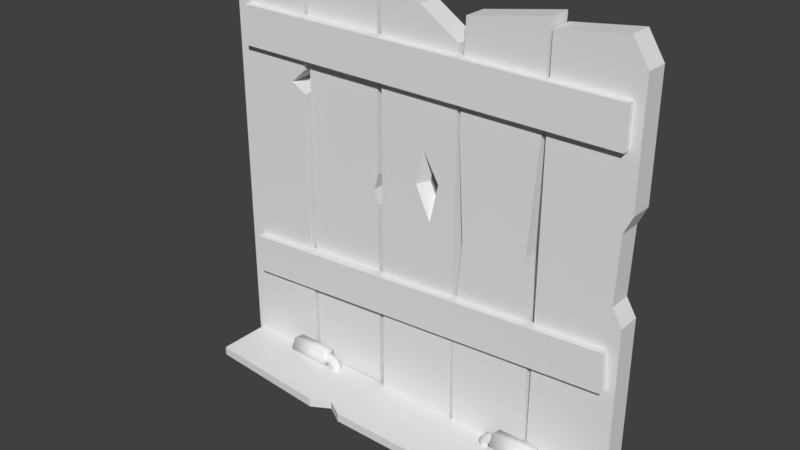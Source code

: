 # Source: door.blend  (saved by Blender 2.79.0; exported with 4.5.12 LTS)
import bpy
from mathutils import Matrix  # noqa: F401  (used for matrix-valued properties, if any)

bpy.ops.wm.read_factory_settings(use_empty=True)
scene = bpy.context.scene
scene.name = 'Scene'

# ---- collections
col_collection_1 = bpy.data.collections.new('Collection 1'); scene.collection.children.link(col_collection_1)

# ---- materials (node trees are filled in below, after node groups)
mat_material = bpy.data.materials.new('Material')
mat_material.alpha_threshold = 0.0
mat_material.use_transparent_shadow = False
mat_material.roughness = 0.5
mat_material.line_color = (0.0, 0.0, 0.0, 1.0)

# ---- material node trees

# ---- world
world_world = bpy.data.worlds.new('World'); scene.world = world_world
world_world.color = (0.05088, 0.05088, 0.05088)
world_world.use_sun_shadow = False
world_world.sun_shadow_jitter_overblur = 0.0
world_world.cycles.sampling_method = 'MANUAL'

# ---- meshes
me_cube = bpy.data.meshes.new('Cube')
me_cube.from_pydata([(-0.6219, 0.1569, -0.0868), (-0.6219, 0.047, -0.0868), (-1.015, 0.047, -0.0868), (-1.015, 0.1569, -0.0868), (-0.6219, 0.1569, 1.913), (-0.6219, 0.047, 1.913), (-0.2069, 0.1419, 1.851), (-0.2386, 0.1419, 1.89), (-0.2069, 0.1419, -0.0868), (-0.2069, 0.06207, -0.0868), (-0.6002, 0.06207, -0.06964), (-0.6002, 0.1419, -0.06964), (-0.6219, 0.1569, 1.319), (-0.6219, 0.047, 1.319), (-0.6002, 0.06207, 1.89), (-0.6002, 0.1419, 1.89), (0.2207, 0.1569, -0.0868), (0.2207, 0.047, -0.0868), (-0.1726, 0.047, -0.0868), (-0.1726, 0.1569, -0.0868), (0.2207, 0.1569, 1.728), (0.2207, 0.047, 1.728), (-0.1726, 0.047, 1.868), (-0.1726, 0.1569, 1.868), (0.6296, 0.1569, -0.0274), (0.6296, 0.047, -0.0274), (0.2363, 0.047, -0.0868), (0.2363, 0.1569, -0.0868), (0.6296, 0.1569, 1.913), (0.6296, 0.047, 1.913), (0.2533, 0.047, 1.845), (0.2533, 0.1569, 1.845), (1.032, 0.1569, -0.0868), (1.032, 0.047, -0.0868), (0.6386, 0.047, -0.06999), (0.6386, 0.1569, -0.06999), (0.6386, 0.047, 1.87), (0.6386, 0.1569, 1.87), (-0.6219, 0.1569, 1.429), (-0.6219, 0.047, 1.429), (-1.015, 0.047, 1.748), (-1.015, 0.1569, 1.748), (-0.865, 0.047, 1.913), (-0.865, 0.1569, 1.913), (-0.2069, 0.06207, 1.851), (-0.2386, 0.06207, 1.89), (-0.6979, 0.047, 1.363), (-0.6979, 0.1569, 1.363), (-0.2113, 0.06207, 0.8934), (-0.2113, 0.1419, 0.8934), (-0.6002, 0.06207, 0.6762), (-0.6002, 0.1419, 0.6762), (-0.2113, 0.06207, 1.04), (-0.2113, 0.1419, 1.04), (-0.6002, 0.06207, 0.8262), (-0.6002, 0.1419, 0.8262), (0.2207, 0.1569, 1.547), (0.2207, 0.047, 1.547), (-0.1726, 0.047, 1.713), (-0.1726, 0.1569, 1.713), (0.03004, 0.1569, -0.05144), (0.03004, 0.047, -0.05144), (0.03004, 0.1569, 1.85), (0.03004, 0.047, 1.85), (0.03004, 0.1569, 1.627), (0.03004, 0.047, 1.627), (0.0517, 0.047, 1.24), (0.08981, 0.047, 0.9111), (0.08981, 0.1569, 0.9111), (0.0517, 0.1569, 1.24), (0.01487, 0.047, 1.071), (0.1332, 0.1569, 1.101), (0.01487, 0.1569, 1.071), (0.1332, 0.047, 1.101), (0.07935, 0.1025, 1.013), (0.0967, 0.1025, 1.089), (0.06412, 0.1025, 1.144), (0.04941, 0.1025, 1.077), (-0.2302, 0.06207, 0.967), (-0.2302, 0.1419, 0.967), (-0.5874, 0.06207, 0.7512), (-0.5874, 0.1419, 0.7512), (0.6158, 0.1569, 0.4132), (0.5817, 0.1569, 0.9132), (0.6158, 0.1569, 1.413), (0.6158, 0.047, 0.4132), (0.5817, 0.047, 0.9132), (0.6158, 0.047, 1.413), (0.2268, 0.047, 0.3962), (0.2652, 0.047, 0.8792), (0.2353, 0.047, 1.362), (0.2268, 0.1569, 0.3962), (0.2652, 0.1569, 0.8792), (0.2353, 0.1569, 1.362), (0.9571, 0.047, 1.913), (0.9571, 0.1569, 1.913), (1.032, 0.1569, 1.796), (1.032, 0.047, 1.796), (1.032, 0.047, 0.7592), (1.032, 0.047, 1.241), (1.032, 0.1569, 0.7592), (1.032, 0.1569, 1.241), (0.9931, 0.1569, 1.157), (0.9837, 0.1569, 0.8389), (0.993, 0.047, 1.157), (0.9837, 0.047, 0.8389), (-0.9433, 0.01106, 1.49), (0.9854, 0.01106, 1.49), (-0.9433, 0.01106, 1.68), (0.9854, 0.01106, 1.68), (-0.9347, 0.01106, 0.3258), (0.9896, 0.01106, 0.4556), (-0.9475, 0.01106, 0.5148), (0.9768, 0.01106, 0.6445), (-0.9433, 0.06506, 1.49), (0.9854, 0.06506, 1.49), (-0.9433, 0.06506, 1.68), (0.9854, 0.06506, 1.68), (-0.9347, 0.06506, 0.3258), (0.9896, 0.06506, 0.4556), (-0.9475, 0.06506, 0.5148), (0.9768, 0.06506, 0.6445), (-0.6934, 0.03621, 0.0347), (-0.4933, 0.03621, 0.0347), (-0.6934, 0.04447, -0.02189), (-0.4933, 0.04447, -0.02189), (-0.6934, -0.006798, -0.04724), (-0.4933, -0.006798, -0.04724), (-0.6934, -0.04675, -0.006316), (-0.4933, -0.04675, -0.006316), (-0.6934, -0.02017, 0.04433), (-0.4933, -0.02017, 0.04433), (0.5066, 0.03621, 0.0347), (0.7067, 0.03621, 0.0347), (0.5066, 0.04447, -0.02189), (0.7067, 0.04447, -0.02189), (0.5066, -0.006798, -0.04724), (0.7067, -0.006798, -0.04724), (0.5066, -0.04675, -0.006316), (0.7067, -0.04675, -0.006316), (0.5066, -0.02017, 0.04433), (0.7067, -0.02017, 0.04433)], [], [(0, 1, 2, 3), (4, 43, 42, 5), (38, 4, 5, 39), (39, 5, 42, 40), (1, 13, 46, 2), (2, 46, 40), (8, 9, 10, 11), (47, 12, 0, 3), (53, 6, 44, 52), (44, 45, 14), (54, 14, 15, 55), (39, 46, 47, 38), (60, 61, 18, 19), (62, 23, 22, 63), (56, 20, 21, 57), (65, 63, 22, 58), (58, 22, 23, 59), (72, 68, 60, 19), (24, 25, 26, 27), (28, 31, 30, 29), (84, 28, 29, 87), (87, 29, 30, 90), (90, 30, 31, 93), (82, 24, 27, 91), (32, 33, 34, 35), (96, 95, 94, 97), (32, 100, 98, 33), (36, 104, 99), (34, 36, 37, 35), (4, 38, 41, 43), (2, 40, 41, 3), (46, 39, 40), (0, 12, 13, 1), (38, 47, 41), (49, 8, 11, 51), (45, 7, 15, 14), (47, 46, 13, 12), (42, 43, 41, 40), (7, 45, 44, 6), (41, 47, 3), (52, 44, 14, 54), (7, 6, 15), (9, 48, 50, 10), (79, 49, 51, 81), (10, 50, 51, 11), (8, 49, 48, 9), (6, 53, 55, 15), (78, 52, 54, 80), (80, 54, 55, 81), (79, 53, 52, 78), (62, 64, 59, 23), (18, 58, 59, 19), (58, 70, 66, 65), (16, 56, 57, 17), (57, 65, 66, 73), (20, 56, 64, 62), (16, 60, 68, 71), (57, 21, 63, 65), (20, 62, 63, 21), (16, 17, 61, 60), (17, 57, 73), (61, 17, 73, 67), (18, 70, 58), (61, 67, 70, 18), (64, 56, 71, 69), (64, 69, 72, 59), (56, 16, 71), (59, 72, 19), (75, 74, 67, 73), (76, 75, 73, 66), (77, 72, 69, 76), (74, 68, 72, 77), (67, 74, 77, 70), (70, 77, 76, 66), (69, 71, 75, 76), (71, 68, 74, 75), (49, 79, 78, 48), (50, 80, 81, 51), (48, 78, 80, 50), (53, 79, 81, 55), (28, 84, 93, 31), (84, 83, 92, 93), (83, 82, 91, 92), (26, 88, 91, 27), (88, 89, 92, 91), (89, 90, 93, 92), (25, 85, 88, 26), (85, 86, 89, 88), (86, 87, 90, 89), (24, 82, 85, 25), (82, 83, 86, 85), (83, 84, 87, 86), (94, 95, 37, 36), (37, 101, 102), (94, 36, 99, 97), (34, 105, 104, 36), (99, 101, 96, 97), (33, 98, 105, 34), (95, 96, 101, 37), (35, 37, 102, 103), (32, 35, 103, 100), (100, 103, 105, 98), (103, 102, 104, 105), (102, 101, 99, 104), (106, 107, 109, 108), (110, 111, 113, 112), (114, 116, 117, 115), (118, 120, 121, 119), (106, 108, 116, 114), (107, 106, 114, 115), (109, 107, 115, 117), (108, 109, 117, 116), (110, 112, 120, 118), (111, 110, 118, 119), (113, 111, 119, 121), (112, 113, 121, 120), (122, 123, 125, 124), (124, 125, 127, 126), (126, 127, 129, 128), (125, 123, 131, 129, 127), (128, 129, 131, 130), (130, 131, 123, 122), (122, 124, 126, 128, 130), (132, 133, 135, 134), (134, 135, 137, 136), (136, 137, 139, 138), (135, 133, 141, 139, 137), (138, 139, 141, 140), (140, 141, 133, 132), (132, 134, 136, 138, 140)])
me_cube.polygons.foreach_set('use_smooth', [0, 0, 0, 0, 0, 0, 0, 0, 0, 0, 0, 0, 0, 0, 0, 0, 0, 0, 0, 0, 0, 0, 0, 0, 0, 0, 0, 0, 0, 0, 0, 0, 0, 0, 0, 0, 0, 0, 0, 0, 0, 0, 0, 0, 0, 0, 0, 0, 0, 0, 0, 0, 0, 0, 0, 0, 0, 0, 0, 0, 0, 0, 0, 0, 0, 0, 0, 0, 0, 0, 0, 0, 0, 0, 0, 0, 0, 0, 0, 0, 0, 0, 0, 0, 0, 0, 0, 0, 0, 0, 0, 0, 0, 0, 0, 0, 0, 0, 0, 0, 0, 0, 0, 0, 0, 0, 0, 0, 0, 0, 0, 0, 0, 0, 0, 0, 1, 1, 1, 1, 1, 1, 1, 1, 1, 1, 1, 1, 1, 1])
me_cube.materials.append(mat_material)
me_cube.use_remesh_preserve_volume = False
me_cube.use_remesh_preserve_attributes = False
me_cube.use_mirror_vertex_groups = False
me_cube.update()
me_cube_002 = bpy.data.meshes.new('Cube.002')
me_cube_002.from_pydata([(-1.0, -0.3664, 0.003801), (-1.0, -0.3664, 0.04627), (1.0, -0.4122, 0.003801), (1.0, -0.4122, 0.04627), (1.0, -0.1026, 0.003801), (-1.0, -0.1026, 0.003801), (-1.0, -0.1026, 0.04627), (-0.3698, -0.4122, 0.003801), (-0.3698, -0.4122, 0.04627), (1.0, -0.1026, 0.04627), (-0.1929, -0.4122, 0.003801), (-0.1929, -0.4122, 0.04627), (-0.2817, -0.1026, 0.003801), (-0.2817, -0.3613, 0.04627), (-0.2817, -0.1026, 0.04627), (-0.2817, -0.3613, 0.003801), (-0.4407, -0.139, 0.1013), (-0.4532, -0.1259, 0.08223), (-0.4728, -0.1259, 0.08803), (-0.5254, -0.1259, 0.08843), (-0.4736, -0.139, 0.1108), (-0.5253, -0.139, 0.1112), (-0.4736, -0.1654, 0.1108), (-0.5253, -0.1654, 0.1112), (-0.4728, -0.1785, 0.08803), (-0.5254, -0.1785, 0.08843), (-0.472, -0.1654, 0.06525), (-0.5256, -0.1654, 0.06563), (-0.472, -0.139, 0.06525), (-0.5256, -0.139, 0.06563), (-0.4407, -0.1654, 0.1013), (-0.4532, -0.1785, 0.08223), (-0.4658, -0.1654, 0.06322), (-0.4658, -0.139, 0.06322), (-0.4204, -0.139, 0.07613), (-0.4416, -0.1259, 0.06775), (-0.4204, -0.1654, 0.07613), (-0.4416, -0.1785, 0.06775), (-0.4628, -0.1654, 0.05937), (-0.4628, -0.139, 0.05937), (-0.4169, -0.139, 0.06047), (-0.4395, -0.1259, 0.05761), (-0.4169, -0.1654, 0.06047), (-0.4395, -0.1785, 0.05761), (-0.4621, -0.1654, 0.05474), (-0.4621, -0.139, 0.05474), (-0.4174, -0.139, 0.03976), (-0.4402, -0.1259, 0.03949), (-0.4174, -0.1654, 0.03976), (-0.4402, -0.1785, 0.03949), (-0.463, -0.1654, 0.03923), (-0.463, -0.139, 0.03923), (0.4552, -0.139, 0.1013), (0.4677, -0.1259, 0.08223), (0.4873, -0.1259, 0.08803), (0.5399, -0.1259, 0.08843), (0.4881, -0.139, 0.1108), (0.5398, -0.139, 0.1112), (0.4881, -0.1654, 0.1108), (0.5398, -0.1654, 0.1112), (0.4873, -0.1785, 0.08803), (0.5399, -0.1785, 0.08843), (0.4865, -0.1654, 0.06525), (0.5401, -0.1654, 0.06563), (0.4865, -0.139, 0.06525), (0.5401, -0.139, 0.06563), (0.4552, -0.1654, 0.1013), (0.4677, -0.1785, 0.08223), (0.4803, -0.1654, 0.06322), (0.4803, -0.139, 0.06322), (0.435, -0.139, 0.07613), (0.4562, -0.1259, 0.06775), (0.435, -0.1654, 0.07613), (0.4562, -0.1785, 0.06775), (0.4774, -0.1654, 0.05937), (0.4774, -0.139, 0.05937), (0.4314, -0.139, 0.06047), (0.454, -0.1259, 0.05761), (0.4314, -0.1654, 0.06047), (0.454, -0.1785, 0.05761), (0.4766, -0.1654, 0.05474), (0.4766, -0.139, 0.05474), (0.4319, -0.139, 0.03976), (0.4547, -0.1259, 0.03949), (0.4319, -0.1654, 0.03976), (0.4547, -0.1785, 0.03949), (0.4775, -0.1654, 0.03923), (0.4775, -0.139, 0.03923)], [], [(0, 1, 6, 5), (4, 9, 3, 2), (7, 8, 1, 0), (4, 2, 10), (6, 1, 8), (14, 6, 8, 13), (5, 7, 0), (15, 13, 8, 7), (2, 3, 11, 10), (9, 11, 3), (12, 4, 10, 15), (12, 14, 9, 4), (5, 6, 14, 12), (5, 12, 15, 7), (10, 11, 13, 15), (9, 14, 13, 11), (37, 43, 42, 36), (16, 34, 35, 17), (18, 19, 21, 20), (38, 44, 43, 37), (20, 16, 17, 18), (20, 21, 23, 22), (31, 37, 36, 30), (18, 17, 33, 28), (22, 23, 25, 24), (32, 38, 37, 31), (26, 32, 31, 24), (24, 25, 27, 26), (21, 19, 29, 27, 25, 23), (24, 31, 30, 22), (26, 27, 29, 28), (35, 41, 45, 39), (17, 35, 39, 33), (28, 29, 19, 18), (70, 72, 66, 52), (34, 40, 41, 35), (40, 46, 47, 41), (41, 47, 51, 45), (43, 49, 48, 42), (44, 50, 49, 43), (73, 72, 78, 79), (52, 53, 71, 70), (54, 56, 57, 55), (74, 73, 79, 80), (56, 54, 53, 52), (56, 58, 59, 57), (67, 66, 72, 73), (54, 64, 69, 53), (58, 60, 61, 59), (68, 67, 73, 74), (62, 60, 67, 68), (60, 62, 63, 61), (57, 59, 61, 63, 65, 55), (60, 58, 66, 67), (62, 64, 65, 63), (71, 75, 81, 77), (53, 69, 75, 71), (64, 54, 55, 65), (58, 56, 52, 66), (70, 71, 77, 76), (76, 77, 83, 82), (77, 81, 87, 83), (79, 78, 84, 85), (80, 79, 85, 86), (72, 70, 76, 78), (82, 84, 78, 76), (22, 30, 16, 20), (34, 16, 30, 36), (36, 42, 40, 34), (46, 40, 42, 48)])
me_cube_002.polygons.foreach_set('use_smooth', [0, 0, 0, 0, 0, 0, 0, 0, 0, 0, 0, 0, 0, 0, 0, 0, 1, 1, 1, 1, 1, 1, 1, 1, 1, 1, 1, 1, 1, 1, 1, 1, 1, 1, 1, 1, 1, 1, 1, 1, 1, 1, 1, 1, 1, 1, 1, 1, 1, 1, 1, 1, 1, 1, 1, 1, 1, 1, 1, 1, 1, 1, 1, 1, 1, 1, 1, 1, 1, 1])
me_cube_002.use_remesh_preserve_volume = False
me_cube_002.use_remesh_preserve_attributes = False
me_cube_002.use_mirror_vertex_groups = False
me_cube_002.update()

# ---- objects
ob_wood = bpy.data.objects.new('Wood', me_cube)
ob_anchor = bpy.data.objects.new('Anchor', me_cube_002)

# ---- transforms, parenting, visibility, modifiers, constraints
ob_wood.location = (2.067e-17, -0.1543, 0.09309)
ob_wood.scale = (1.0, 1.0, 1.0)
ob_wood.lock_rotations_4d = False
ob_wood.empty_display_type = 'ARROWS'
ob_wood.lineart.crease_threshold = 0.0
ob_anchor.location = (0.0, 0.0, 0.0)
ob_anchor.lineart.crease_threshold = 0.0

# ---- collection membership
col_collection_1.objects.link(ob_wood)
col_collection_1.objects.link(ob_anchor)

# ---- scene / render settings (as saved in the file)
scene.frame_start = 1; scene.frame_end = 250; scene.frame_set(1)
scene.render.engine = 'BLENDER_EEVEE_NEXT'
scene.render.resolution_percentage = 50
scene.render.dither_intensity = 0.0
scene.cycles.use_denoising = False
scene.cycles.samples = 128
scene.cycles.sampling_pattern = 'TABULATED_SOBOL'
scene.cycles.use_adaptive_sampling = False
scene.cycles.use_light_tree = False
scene.cycles.blur_glossy = 0.0
scene.cycles.sample_clamp_indirect = 0.0
scene.view_settings.view_transform = 'Standard'
bpy.context.view_layer.update()

# ---- added for rendering (the .blend has no active camera and no usable light): camera, sun
cam_auto = bpy.data.cameras.new('AutoCamera')
cam_auto.lens = 50.0
cam_auto.sensor_width = 36.0
cam_auto.clip_end = 1000.0
ob_auto_camera = bpy.data.objects.new('AutoCamera', cam_auto)
scene.collection.objects.link(ob_auto_camera)
ob_auto_camera.location = (2.68559, -3.41745, 3.14682)
ob_auto_camera.rotation_euler = (1.09748, -7.21219e-08, 0.694738)
scene.camera = ob_auto_camera
light_auto_sun = bpy.data.lights.new('AutoSun', 'SUN')
light_auto_sun.energy = 3.0
light_auto_sun.angle = 0.0523599
ob_auto_sun = bpy.data.objects.new('AutoSun', light_auto_sun)
scene.collection.objects.link(ob_auto_sun)
ob_auto_sun.rotation_euler = (0.872665, 0.174533, 0.523599)
bpy.context.view_layer.update()
